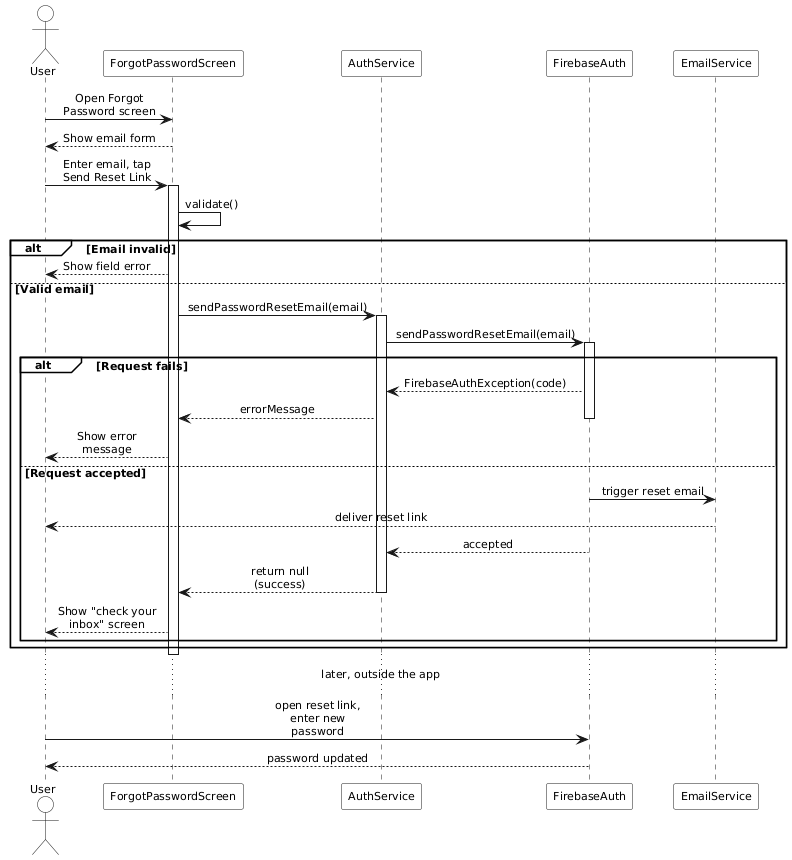

The diagram above was rendered by PlantUML. Its source (embedded in the PNG):
@startuml ForgotPassword_Sequence

skinparam monochrome true
skinparam shadowing false
skinparam defaultFontSize 11
skinparam sequenceMessageAlign center
skinparam maxMessageSize 110
skinparam ParticipantPadding 8
skinparam BoxPadding 0
skinparam sequenceArrowThickness 1
skinparam backgroundColor white

skinparam sequence {
  ParticipantBackgroundColor white
  ActorBackgroundColor white
  LifeLineBackgroundColor white
  GroupBackgroundColor white
  GroupBodyBackgroundColor white
  BoxBackgroundColor white
}

actor User
participant ForgotPasswordScreen as UI
participant AuthService as Auth
participant FirebaseAuth as FBAuth
participant EmailService as EmailSvc

User -> UI : Open Forgot Password screen
UI --> User : Show email form

User -> UI : Enter email, tap Send Reset Link
activate UI
UI -> UI : validate()

alt Email invalid
  UI --> User : Show field error
else Valid email
  UI -> Auth : sendPasswordResetEmail(email)
  activate Auth
  Auth -> FBAuth : sendPasswordResetEmail(email)
  activate FBAuth

  alt Request fails
    FBAuth --> Auth : FirebaseAuthException(code)
    Auth --> UI : errorMessage
    deactivate FBAuth
    UI --> User : Show error message
  else Request accepted
    FBAuth -> EmailSvc : trigger reset email
    EmailSvc --> User : deliver reset link
    FBAuth --> Auth : accepted
    deactivate FBAuth
    Auth --> UI : return null (success)
    deactivate Auth
    UI --> User : Show "check your inbox" screen
  end
end
deactivate UI

...later, outside the app...
User -> FBAuth : open reset link, enter new password
FBAuth --> User : password updated

@enduml